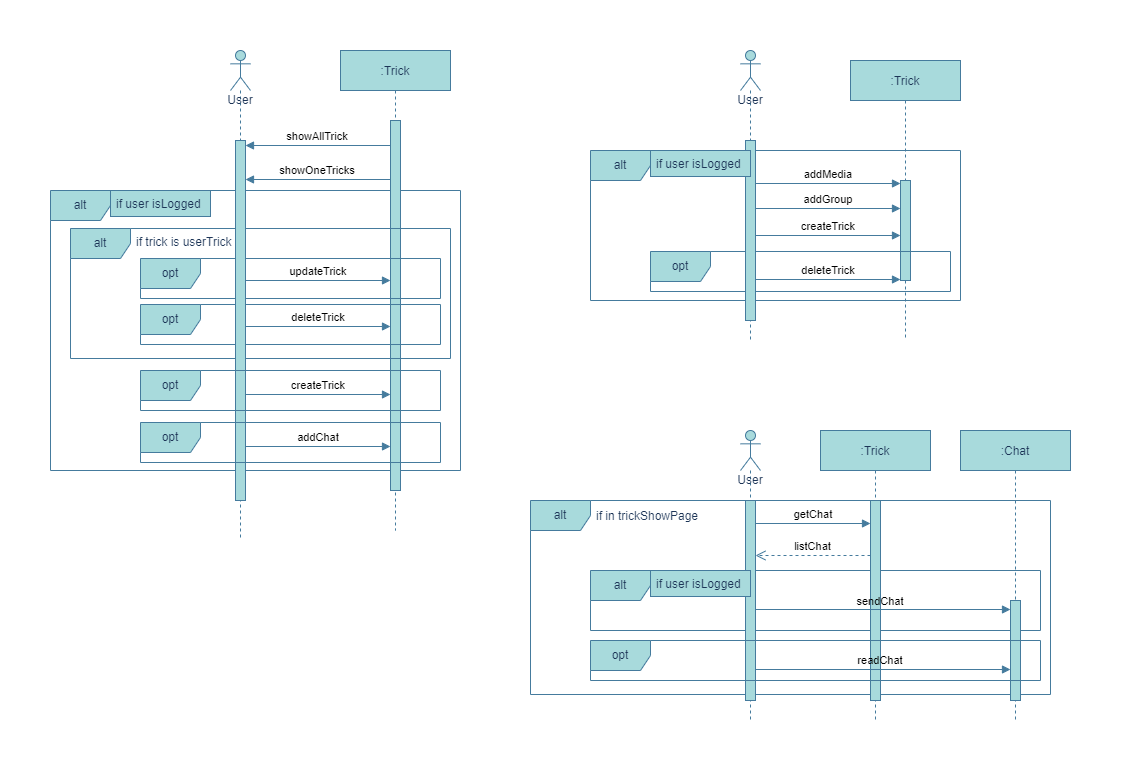

The diagram above was exported from draw.io. Its source (the exported page's mxGraphModel, read from the mxfile embedded in the PNG):
<mxGraphModel dx="2390" dy="522" grid="0" gridSize="10" guides="1" tooltips="1" connect="1" arrows="1" fold="1" page="1" pageScale="1" pageWidth="1100" pageHeight="850" math="0" shadow="0">
  <root>
    <mxCell id="0" />
    <mxCell id="1" parent="0" />
    <mxCell id="B39B1Cp4mrwHkU33nV9Q-17" value="alt" style="shape=umlFrame;whiteSpace=wrap;html=1;movable=1;resizable=1;rotatable=1;deletable=1;editable=1;locked=0;connectable=1;labelBackgroundColor=none;fillColor=#A8DADC;strokeColor=#457B9D;fontColor=#1D3557;" parent="1" vertex="1">
      <mxGeometry x="360" y="530" width="520" height="194" as="geometry" />
    </mxCell>
    <mxCell id="5WQWjoJeJ7Yb_jDmsvvX-9" value="alt" style="shape=umlFrame;whiteSpace=wrap;html=1;labelBackgroundColor=none;fillColor=#A8DADC;strokeColor=#457B9D;fontColor=#1D3557;" parent="1" vertex="1">
      <mxGeometry x="-120" y="220" width="410" height="280" as="geometry" />
    </mxCell>
    <mxCell id="3nuBFxr9cyL0pnOWT2aG-1" value=":Trick" style="shape=umlLifeline;perimeter=lifelinePerimeter;container=1;collapsible=0;recursiveResize=0;rounded=0;shadow=0;strokeWidth=1;fillColor=#A8DADC;strokeColor=#457B9D;labelBackgroundColor=none;fontColor=#1D3557;" parent="1" vertex="1">
      <mxGeometry x="170" y="80" width="110" height="480" as="geometry" />
    </mxCell>
    <mxCell id="3nuBFxr9cyL0pnOWT2aG-2" value="" style="points=[];perimeter=orthogonalPerimeter;rounded=0;shadow=0;strokeWidth=1;labelBackgroundColor=none;fillColor=#A8DADC;strokeColor=#457B9D;fontColor=#1D3557;" parent="3nuBFxr9cyL0pnOWT2aG-1" vertex="1">
      <mxGeometry x="50" y="70" width="10" height="370" as="geometry" />
    </mxCell>
    <mxCell id="5WQWjoJeJ7Yb_jDmsvvX-4" value="alt" style="shape=umlFrame;whiteSpace=wrap;html=1;labelBackgroundColor=none;fillColor=#A8DADC;strokeColor=#457B9D;fontColor=#1D3557;" parent="3nuBFxr9cyL0pnOWT2aG-1" vertex="1">
      <mxGeometry x="-270" y="178" width="380" height="130" as="geometry" />
    </mxCell>
    <mxCell id="5WQWjoJeJ7Yb_jDmsvvX-10" value="opt" style="shape=umlFrame;whiteSpace=wrap;html=1;labelBackgroundColor=none;fillColor=#A8DADC;strokeColor=#457B9D;fontColor=#1D3557;" parent="3nuBFxr9cyL0pnOWT2aG-1" vertex="1">
      <mxGeometry x="-200" y="254" width="300" height="40" as="geometry" />
    </mxCell>
    <mxCell id="5WQWjoJeJ7Yb_jDmsvvX-7" value="opt" style="shape=umlFrame;whiteSpace=wrap;html=1;labelBackgroundColor=none;fillColor=#A8DADC;strokeColor=#457B9D;fontColor=#1D3557;" parent="3nuBFxr9cyL0pnOWT2aG-1" vertex="1">
      <mxGeometry x="-200" y="208" width="300" height="40" as="geometry" />
    </mxCell>
    <mxCell id="3nuBFxr9cyL0pnOWT2aG-9" value="showAllTrick" style="verticalAlign=bottom;endArrow=block;shadow=0;strokeWidth=1;labelBackgroundColor=none;strokeColor=#457B9D;fontColor=default;" parent="1" source="3nuBFxr9cyL0pnOWT2aG-2" edge="1">
      <mxGeometry relative="1" as="geometry">
        <mxPoint x="215" y="175" as="sourcePoint" />
        <mxPoint x="75" y="175" as="targetPoint" />
      </mxGeometry>
    </mxCell>
    <mxCell id="5WQWjoJeJ7Yb_jDmsvvX-1" value="User" style="shape=umlLifeline;participant=umlActor;perimeter=lifelinePerimeter;whiteSpace=wrap;html=1;container=1;collapsible=0;recursiveResize=0;verticalAlign=top;spacingTop=36;outlineConnect=0;fillColor=#A8DADC;strokeColor=#457B9D;labelBackgroundColor=none;fontColor=#1D3557;" parent="1" vertex="1">
      <mxGeometry x="60" y="80" width="20" height="490" as="geometry" />
    </mxCell>
    <mxCell id="5WQWjoJeJ7Yb_jDmsvvX-2" value="" style="points=[];perimeter=orthogonalPerimeter;rounded=0;shadow=0;strokeWidth=1;labelBackgroundColor=none;fillColor=#A8DADC;strokeColor=#457B9D;fontColor=#1D3557;" parent="5WQWjoJeJ7Yb_jDmsvvX-1" vertex="1">
      <mxGeometry x="5" y="90" width="10" height="360" as="geometry" />
    </mxCell>
    <mxCell id="5WQWjoJeJ7Yb_jDmsvvX-3" value="showOneTricks" style="verticalAlign=bottom;endArrow=block;shadow=0;strokeWidth=1;labelBackgroundColor=none;strokeColor=#457B9D;fontColor=default;" parent="1" edge="1">
      <mxGeometry relative="1" as="geometry">
        <mxPoint x="220" y="209" as="sourcePoint" />
        <mxPoint x="75" y="209" as="targetPoint" />
      </mxGeometry>
    </mxCell>
    <mxCell id="5WQWjoJeJ7Yb_jDmsvvX-5" value="if trick is userTrick" style="text;strokeColor=none;fillColor=none;align=left;verticalAlign=top;spacingLeft=4;spacingRight=4;overflow=hidden;rotatable=0;points=[[0,0.5],[1,0.5]];portConstraint=eastwest;labelBackgroundColor=none;fontColor=#1D3557;" parent="1" vertex="1">
      <mxGeometry x="-40" y="258" width="110" height="26" as="geometry" />
    </mxCell>
    <mxCell id="5WQWjoJeJ7Yb_jDmsvvX-11" value="if user isLogged" style="text;strokeColor=#457B9D;fillColor=#A8DADC;align=left;verticalAlign=top;spacingLeft=4;spacingRight=4;overflow=hidden;rotatable=0;points=[[0,0.5],[1,0.5]];portConstraint=eastwest;labelBackgroundColor=none;fontColor=#1D3557;" parent="1" vertex="1">
      <mxGeometry x="-60" y="220" width="100" height="26" as="geometry" />
    </mxCell>
    <mxCell id="5WQWjoJeJ7Yb_jDmsvvX-12" value="opt" style="shape=umlFrame;whiteSpace=wrap;html=1;labelBackgroundColor=none;fillColor=#A8DADC;strokeColor=#457B9D;fontColor=#1D3557;" parent="1" vertex="1">
      <mxGeometry x="-30" y="400" width="300" height="40" as="geometry" />
    </mxCell>
    <mxCell id="3nuBFxr9cyL0pnOWT2aG-8" value="updateTrick" style="verticalAlign=bottom;endArrow=block;shadow=0;strokeWidth=1;labelBackgroundColor=none;strokeColor=#457B9D;fontColor=default;" parent="1" target="3nuBFxr9cyL0pnOWT2aG-2" edge="1">
      <mxGeometry relative="1" as="geometry">
        <mxPoint x="75" y="310" as="sourcePoint" />
        <mxPoint x="215" y="310" as="targetPoint" />
      </mxGeometry>
    </mxCell>
    <mxCell id="5WQWjoJeJ7Yb_jDmsvvX-8" value="deleteTrick" style="verticalAlign=bottom;endArrow=block;shadow=0;strokeWidth=1;labelBackgroundColor=none;strokeColor=#457B9D;fontColor=default;" parent="1" target="3nuBFxr9cyL0pnOWT2aG-2" edge="1">
      <mxGeometry relative="1" as="geometry">
        <mxPoint x="75" y="356" as="sourcePoint" />
        <mxPoint x="215" y="356" as="targetPoint" />
      </mxGeometry>
    </mxCell>
    <mxCell id="5WQWjoJeJ7Yb_jDmsvvX-13" value="createTrick" style="verticalAlign=bottom;endArrow=block;shadow=0;strokeWidth=1;labelBackgroundColor=none;strokeColor=#457B9D;fontColor=default;" parent="1" edge="1">
      <mxGeometry relative="1" as="geometry">
        <mxPoint x="75" y="424" as="sourcePoint" />
        <mxPoint x="220" y="424" as="targetPoint" />
      </mxGeometry>
    </mxCell>
    <mxCell id="5WQWjoJeJ7Yb_jDmsvvX-14" value="opt" style="shape=umlFrame;whiteSpace=wrap;html=1;labelBackgroundColor=none;fillColor=#A8DADC;strokeColor=#457B9D;fontColor=#1D3557;" parent="1" vertex="1">
      <mxGeometry x="-30" y="452" width="300" height="40" as="geometry" />
    </mxCell>
    <mxCell id="5WQWjoJeJ7Yb_jDmsvvX-15" value="addChat" style="verticalAlign=bottom;endArrow=block;shadow=0;strokeWidth=1;labelBackgroundColor=none;strokeColor=#457B9D;fontColor=default;" parent="1" edge="1">
      <mxGeometry relative="1" as="geometry">
        <mxPoint x="75" y="476" as="sourcePoint" />
        <mxPoint x="220" y="476" as="targetPoint" />
      </mxGeometry>
    </mxCell>
    <mxCell id="5WQWjoJeJ7Yb_jDmsvvX-16" value="alt" style="shape=umlFrame;whiteSpace=wrap;html=1;labelBackgroundColor=none;fillColor=#A8DADC;strokeColor=#457B9D;fontColor=#1D3557;" parent="1" vertex="1">
      <mxGeometry x="420" y="180" width="370" height="150" as="geometry" />
    </mxCell>
    <mxCell id="5WQWjoJeJ7Yb_jDmsvvX-17" value=":Trick" style="shape=umlLifeline;perimeter=lifelinePerimeter;container=1;collapsible=0;recursiveResize=0;rounded=0;shadow=0;strokeWidth=1;fillColor=#A8DADC;strokeColor=#457B9D;labelBackgroundColor=none;fontColor=#1D3557;" parent="1" vertex="1">
      <mxGeometry x="680" y="90" width="110" height="280" as="geometry" />
    </mxCell>
    <mxCell id="5WQWjoJeJ7Yb_jDmsvvX-18" value="" style="points=[];perimeter=orthogonalPerimeter;rounded=0;shadow=0;strokeWidth=1;labelBackgroundColor=none;fillColor=#A8DADC;strokeColor=#457B9D;fontColor=#1D3557;" parent="5WQWjoJeJ7Yb_jDmsvvX-17" vertex="1">
      <mxGeometry x="50" y="120" width="10" height="100" as="geometry" />
    </mxCell>
    <mxCell id="5WQWjoJeJ7Yb_jDmsvvX-20" value="opt" style="shape=umlFrame;whiteSpace=wrap;html=1;labelBackgroundColor=none;fillColor=#A8DADC;strokeColor=#457B9D;fontColor=#1D3557;" parent="5WQWjoJeJ7Yb_jDmsvvX-17" vertex="1">
      <mxGeometry x="-200" y="191" width="300" height="40" as="geometry" />
    </mxCell>
    <mxCell id="5WQWjoJeJ7Yb_jDmsvvX-23" value="User" style="shape=umlLifeline;participant=umlActor;perimeter=lifelinePerimeter;whiteSpace=wrap;html=1;container=1;collapsible=0;recursiveResize=0;verticalAlign=top;spacingTop=36;outlineConnect=0;fillColor=#A8DADC;strokeColor=#457B9D;labelBackgroundColor=none;fontColor=#1D3557;" parent="1" vertex="1">
      <mxGeometry x="570" y="80" width="20" height="290" as="geometry" />
    </mxCell>
    <mxCell id="5WQWjoJeJ7Yb_jDmsvvX-24" value="" style="points=[];perimeter=orthogonalPerimeter;rounded=0;shadow=0;strokeWidth=1;labelBackgroundColor=none;fillColor=#A8DADC;strokeColor=#457B9D;fontColor=#1D3557;" parent="5WQWjoJeJ7Yb_jDmsvvX-23" vertex="1">
      <mxGeometry x="5" y="90" width="10" height="180" as="geometry" />
    </mxCell>
    <mxCell id="5WQWjoJeJ7Yb_jDmsvvX-27" value="if user isLogged" style="text;strokeColor=#457B9D;fillColor=#A8DADC;align=left;verticalAlign=top;spacingLeft=4;spacingRight=4;overflow=hidden;rotatable=0;points=[[0,0.5],[1,0.5]];portConstraint=eastwest;labelBackgroundColor=none;fontColor=#1D3557;" parent="1" vertex="1">
      <mxGeometry x="480" y="180" width="100" height="26" as="geometry" />
    </mxCell>
    <mxCell id="5WQWjoJeJ7Yb_jDmsvvX-29" value="createTrick" style="verticalAlign=bottom;endArrow=block;shadow=0;strokeWidth=1;labelBackgroundColor=none;strokeColor=#457B9D;fontColor=default;" parent="1" edge="1">
      <mxGeometry relative="1" as="geometry">
        <mxPoint x="585" y="265" as="sourcePoint" />
        <mxPoint x="730" y="265" as="targetPoint" />
      </mxGeometry>
    </mxCell>
    <mxCell id="5WQWjoJeJ7Yb_jDmsvvX-30" value="addGroup" style="verticalAlign=bottom;endArrow=block;shadow=0;strokeWidth=1;labelBackgroundColor=none;strokeColor=#457B9D;fontColor=default;" parent="1" edge="1">
      <mxGeometry relative="1" as="geometry">
        <mxPoint x="585" y="238" as="sourcePoint" />
        <mxPoint x="730" y="238" as="targetPoint" />
      </mxGeometry>
    </mxCell>
    <mxCell id="5WQWjoJeJ7Yb_jDmsvvX-31" value="addMedia" style="verticalAlign=bottom;endArrow=block;shadow=0;strokeWidth=1;labelBackgroundColor=none;strokeColor=#457B9D;fontColor=default;" parent="1" edge="1">
      <mxGeometry relative="1" as="geometry">
        <mxPoint x="585" y="213" as="sourcePoint" />
        <mxPoint x="730" y="213" as="targetPoint" />
      </mxGeometry>
    </mxCell>
    <mxCell id="5WQWjoJeJ7Yb_jDmsvvX-34" value="deleteTrick" style="verticalAlign=bottom;endArrow=block;shadow=0;strokeWidth=1;labelBackgroundColor=none;strokeColor=#457B9D;fontColor=default;" parent="1" edge="1">
      <mxGeometry relative="1" as="geometry">
        <mxPoint x="585" y="309" as="sourcePoint" />
        <mxPoint x="730" y="309" as="targetPoint" />
      </mxGeometry>
    </mxCell>
    <mxCell id="B39B1Cp4mrwHkU33nV9Q-1" value="alt" style="shape=umlFrame;whiteSpace=wrap;html=1;labelBackgroundColor=none;fillColor=#A8DADC;strokeColor=#457B9D;fontColor=#1D3557;" parent="1" vertex="1">
      <mxGeometry x="420" y="600" width="450" height="60" as="geometry" />
    </mxCell>
    <mxCell id="B39B1Cp4mrwHkU33nV9Q-2" value=":Chat" style="shape=umlLifeline;perimeter=lifelinePerimeter;container=1;collapsible=0;recursiveResize=0;rounded=0;shadow=0;strokeWidth=1;fillColor=#A8DADC;strokeColor=#457B9D;labelBackgroundColor=none;fontColor=#1D3557;" parent="1" vertex="1">
      <mxGeometry x="790" y="460" width="110" height="290" as="geometry" />
    </mxCell>
    <mxCell id="B39B1Cp4mrwHkU33nV9Q-3" value="" style="points=[];perimeter=orthogonalPerimeter;rounded=0;shadow=0;strokeWidth=1;labelBackgroundColor=none;fillColor=#A8DADC;strokeColor=#457B9D;fontColor=#1D3557;" parent="B39B1Cp4mrwHkU33nV9Q-2" vertex="1">
      <mxGeometry x="50" y="170" width="10" height="100" as="geometry" />
    </mxCell>
    <mxCell id="B39B1Cp4mrwHkU33nV9Q-5" value="User" style="shape=umlLifeline;participant=umlActor;perimeter=lifelinePerimeter;whiteSpace=wrap;html=1;container=1;collapsible=0;recursiveResize=0;verticalAlign=top;spacingTop=36;outlineConnect=0;fillColor=#A8DADC;strokeColor=#457B9D;labelBackgroundColor=none;fontColor=#1D3557;" parent="1" vertex="1">
      <mxGeometry x="570" y="460" width="20" height="290" as="geometry" />
    </mxCell>
    <mxCell id="B39B1Cp4mrwHkU33nV9Q-6" value="" style="points=[];perimeter=orthogonalPerimeter;rounded=0;shadow=0;strokeWidth=1;labelBackgroundColor=none;fillColor=#A8DADC;strokeColor=#457B9D;fontColor=#1D3557;" parent="B39B1Cp4mrwHkU33nV9Q-5" vertex="1">
      <mxGeometry x="5" y="70" width="10" height="200" as="geometry" />
    </mxCell>
    <mxCell id="B39B1Cp4mrwHkU33nV9Q-7" value="if user isLogged" style="text;strokeColor=#457B9D;fillColor=#A8DADC;align=left;verticalAlign=top;spacingLeft=4;spacingRight=4;overflow=hidden;rotatable=0;points=[[0,0.5],[1,0.5]];portConstraint=eastwest;labelBackgroundColor=none;fontColor=#1D3557;" parent="1" vertex="1">
      <mxGeometry x="480" y="600" width="100" height="26" as="geometry" />
    </mxCell>
    <mxCell id="B39B1Cp4mrwHkU33nV9Q-12" value=":Trick" style="shape=umlLifeline;perimeter=lifelinePerimeter;container=1;collapsible=0;recursiveResize=0;rounded=0;shadow=0;strokeWidth=1;fillColor=#A8DADC;strokeColor=#457B9D;labelBackgroundColor=none;fontColor=#1D3557;" parent="1" vertex="1">
      <mxGeometry x="650" y="460" width="110" height="290" as="geometry" />
    </mxCell>
    <mxCell id="B39B1Cp4mrwHkU33nV9Q-13" value="" style="points=[];perimeter=orthogonalPerimeter;rounded=0;shadow=0;strokeWidth=1;labelBackgroundColor=none;fillColor=#A8DADC;strokeColor=#457B9D;fontColor=#1D3557;" parent="B39B1Cp4mrwHkU33nV9Q-12" vertex="1">
      <mxGeometry x="50" y="70" width="10" height="200" as="geometry" />
    </mxCell>
    <mxCell id="B39B1Cp4mrwHkU33nV9Q-10" value="sendChat" style="verticalAlign=bottom;endArrow=block;shadow=0;strokeWidth=1;labelBackgroundColor=none;strokeColor=#457B9D;fontColor=default;" parent="1" edge="1">
      <mxGeometry x="-0.0196" y="-1" relative="1" as="geometry">
        <mxPoint x="585" y="639" as="sourcePoint" />
        <mxPoint x="840" y="639" as="targetPoint" />
        <mxPoint as="offset" />
      </mxGeometry>
    </mxCell>
    <mxCell id="B39B1Cp4mrwHkU33nV9Q-14" value="listChat" style="html=1;verticalAlign=bottom;endArrow=open;dashed=1;endSize=8;rounded=0;labelBackgroundColor=none;strokeColor=#457B9D;fontColor=default;" parent="1" edge="1">
      <mxGeometry relative="1" as="geometry">
        <mxPoint x="700" y="585" as="sourcePoint" />
        <mxPoint x="585" y="585" as="targetPoint" />
      </mxGeometry>
    </mxCell>
    <mxCell id="B39B1Cp4mrwHkU33nV9Q-15" value="opt" style="shape=umlFrame;whiteSpace=wrap;html=1;labelBackgroundColor=none;fillColor=#A8DADC;strokeColor=#457B9D;fontColor=#1D3557;" parent="1" vertex="1">
      <mxGeometry x="420" y="670" width="450" height="40" as="geometry" />
    </mxCell>
    <mxCell id="B39B1Cp4mrwHkU33nV9Q-16" value="readChat" style="verticalAlign=bottom;endArrow=block;shadow=0;strokeWidth=1;labelBackgroundColor=none;strokeColor=#457B9D;fontColor=default;" parent="1" edge="1">
      <mxGeometry x="-0.0196" relative="1" as="geometry">
        <mxPoint x="585" y="699" as="sourcePoint" />
        <mxPoint x="840" y="699" as="targetPoint" />
        <mxPoint as="offset" />
      </mxGeometry>
    </mxCell>
    <mxCell id="B39B1Cp4mrwHkU33nV9Q-18" value="if in trickShowPage" style="text;strokeColor=none;fillColor=none;align=left;verticalAlign=middle;spacingLeft=4;spacingRight=4;overflow=hidden;points=[[0,0.5],[1,0.5]];portConstraint=eastwest;rotatable=0;labelBackgroundColor=none;fontColor=#1D3557;" parent="1" vertex="1">
      <mxGeometry x="420" y="530" width="116" height="30" as="geometry" />
    </mxCell>
    <mxCell id="B39B1Cp4mrwHkU33nV9Q-19" value="getChat" style="verticalAlign=bottom;endArrow=block;shadow=0;strokeWidth=1;labelBackgroundColor=none;strokeColor=#457B9D;fontColor=default;" parent="1" edge="1">
      <mxGeometry relative="1" as="geometry">
        <mxPoint x="585" y="553" as="sourcePoint" />
        <mxPoint x="700" y="553" as="targetPoint" />
      </mxGeometry>
    </mxCell>
  </root>
</mxGraphModel>